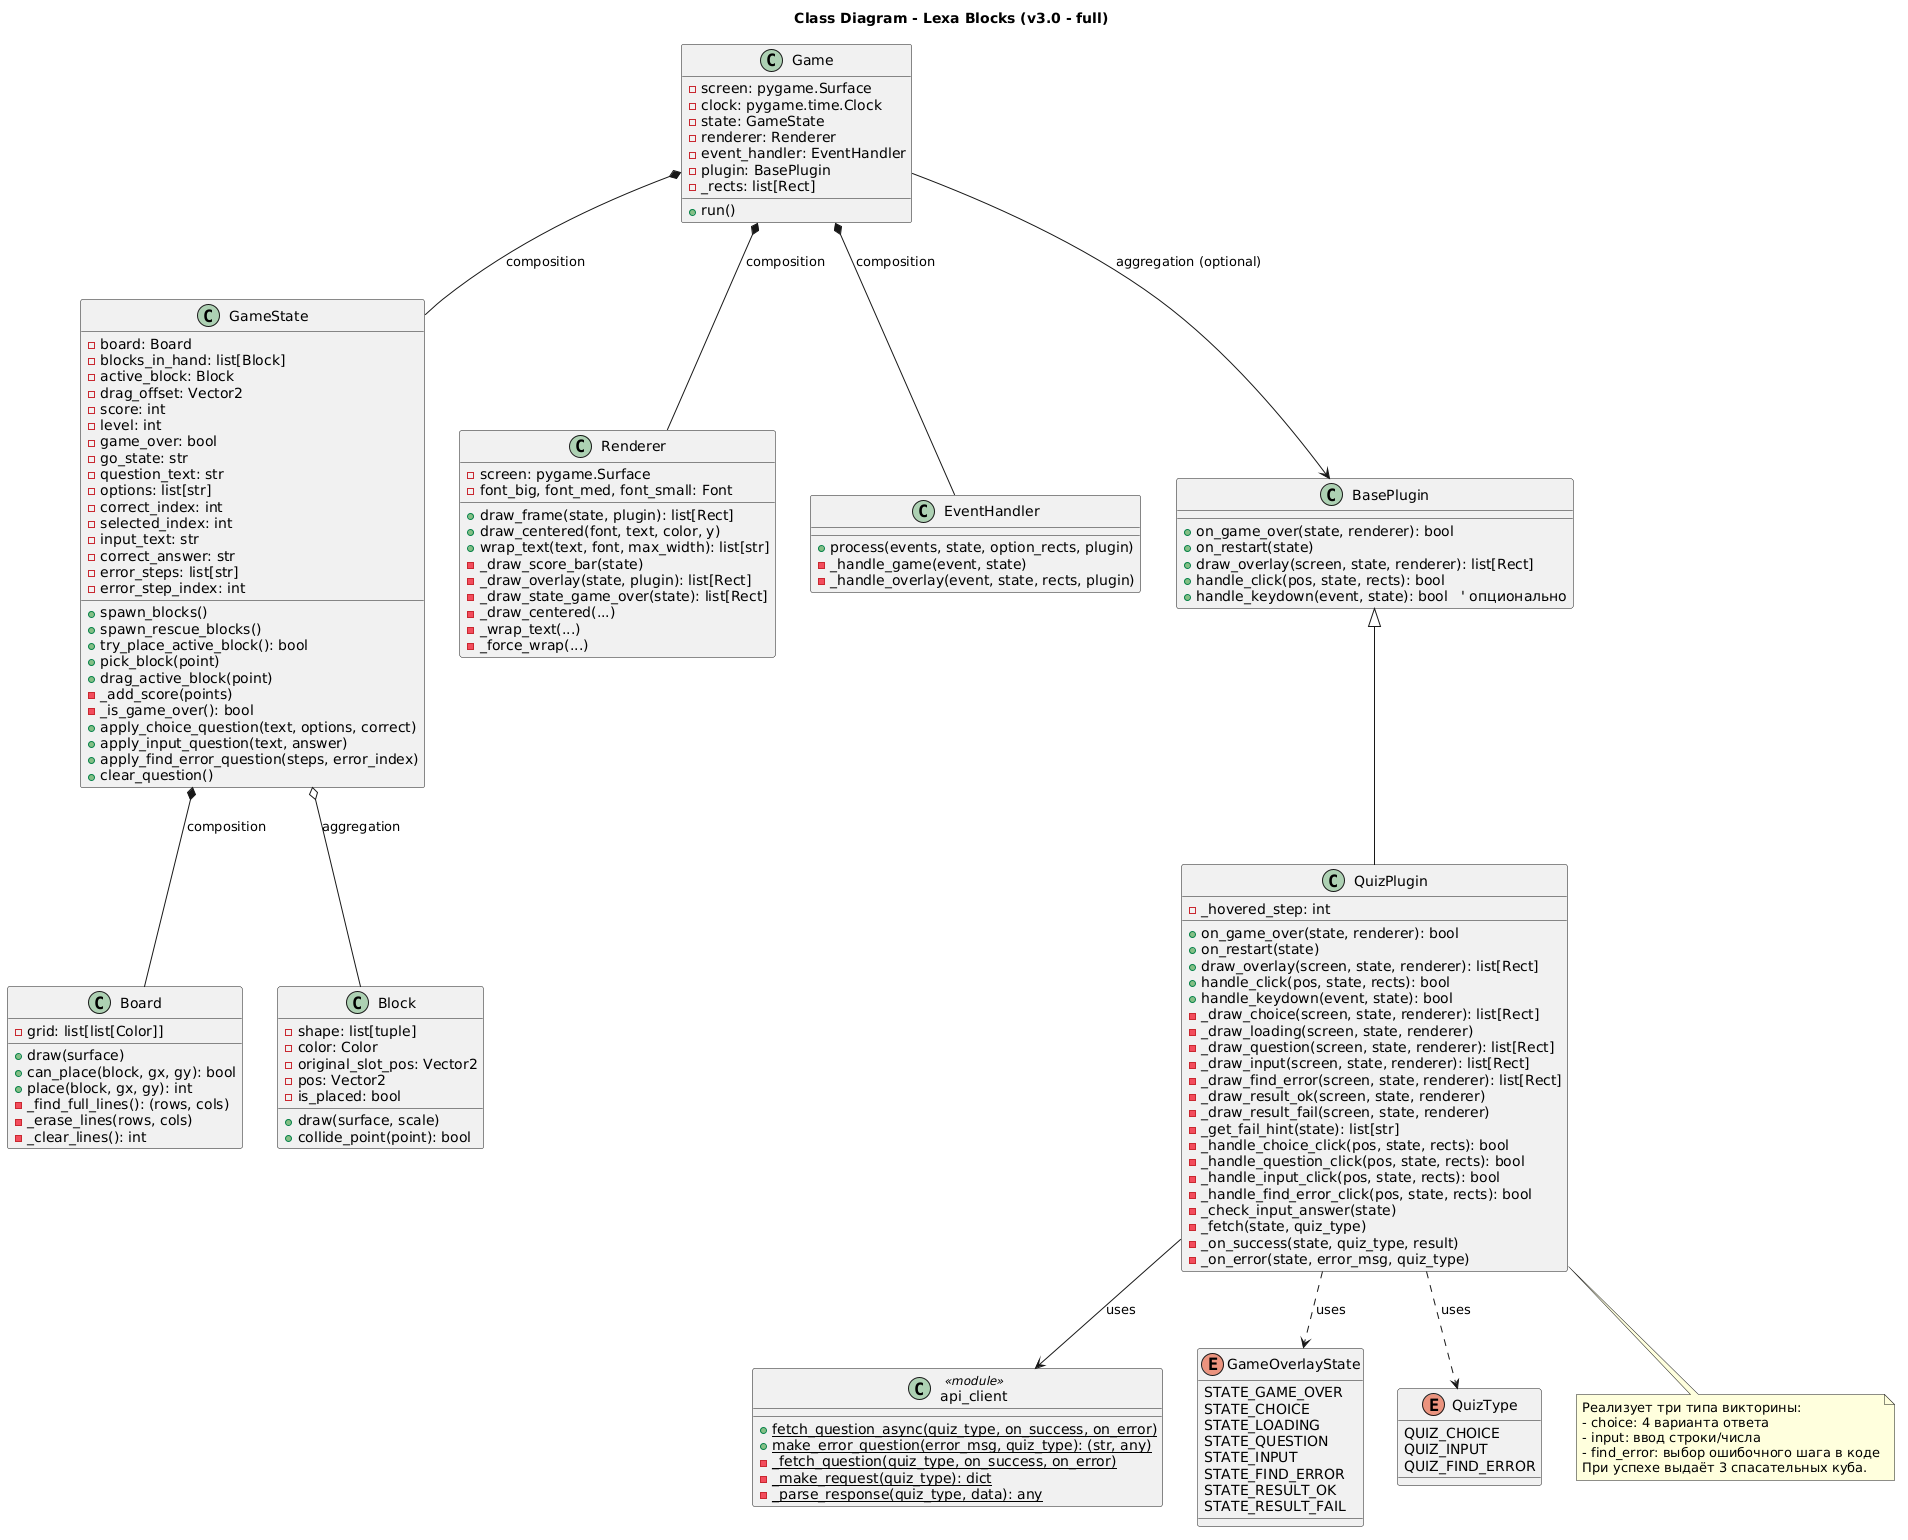

The diagram above was rendered by PlantUML. Its source (embedded in the PNG):
@startuml
title Class Diagram - Lexa Blocks (v3.0 - full)

' ---------- Ядро игры ----------
class Game {
    - screen: pygame.Surface
    - clock: pygame.time.Clock
    - state: GameState
    - renderer: Renderer
    - event_handler: EventHandler
    - plugin: BasePlugin
    - _rects: list[Rect]
    + run()
}

class GameState {
    - board: Board
    - blocks_in_hand: list[Block]
    - active_block: Block
    - drag_offset: Vector2
    - score: int
    - level: int
    - game_over: bool
    - go_state: str
    - question_text: str
    - options: list[str]
    - correct_index: int
    - selected_index: int
    - input_text: str
    - correct_answer: str
    - error_steps: list[str]
    - error_step_index: int
    + spawn_blocks()
    + spawn_rescue_blocks()
    + try_place_active_block(): bool
    + pick_block(point)
    + drag_active_block(point)
    - _add_score(points)
    - _is_game_over(): bool
    + apply_choice_question(text, options, correct)
    + apply_input_question(text, answer)
    + apply_find_error_question(steps, error_index)
    + clear_question()
}

class Board {
    - grid: list[list[Color]]
    + draw(surface)
    + can_place(block, gx, gy): bool
    + place(block, gx, gy): int
    - _find_full_lines(): (rows, cols)
    - _erase_lines(rows, cols)
    - _clear_lines(): int
}

class Block {
    - shape: list[tuple]
    - color: Color
    - original_slot_pos: Vector2
    - pos: Vector2
    - is_placed: bool
    + draw(surface, scale)
    + collide_point(point): bool
}

class Renderer {
    - screen: pygame.Surface
    - font_big, font_med, font_small: Font
    + draw_frame(state, plugin): list[Rect]
    + draw_centered(font, text, color, y)
    + wrap_text(text, font, max_width): list[str]
    - _draw_score_bar(state)
    - _draw_overlay(state, plugin): list[Rect]
    - _draw_state_game_over(state): list[Rect]
    - _draw_centered(...)
    - _wrap_text(...)
    - _force_wrap(...)
}

class EventHandler {
    + process(events, state, option_rects, plugin)
    - _handle_game(event, state)
    - _handle_overlay(event, state, rects, plugin)
}

' ---------- Плагин ----------
class BasePlugin {
    + on_game_over(state, renderer): bool
    + on_restart(state)
    + draw_overlay(screen, state, renderer): list[Rect]
    + handle_click(pos, state, rects): bool
    + handle_keydown(event, state): bool   ' опционально
}

class QuizPlugin extends BasePlugin {
    + on_game_over(state, renderer): bool
    + on_restart(state)
    + draw_overlay(screen, state, renderer): list[Rect]
    + handle_click(pos, state, rects): bool
    + handle_keydown(event, state): bool
    - _hovered_step: int
    - _draw_choice(screen, state, renderer): list[Rect]
    - _draw_loading(screen, state, renderer)
    - _draw_question(screen, state, renderer): list[Rect]
    - _draw_input(screen, state, renderer): list[Rect]
    - _draw_find_error(screen, state, renderer): list[Rect]
    - _draw_result_ok(screen, state, renderer)
    - _draw_result_fail(screen, state, renderer)
    - _get_fail_hint(state): list[str]
    - _handle_choice_click(pos, state, rects): bool
    - _handle_question_click(pos, state, rects): bool
    - _handle_input_click(pos, state, rects): bool
    - _handle_find_error_click(pos, state, rects): bool
    - _check_input_answer(state)
    - _fetch(state, quiz_type)
    - _on_success(state, quiz_type, result)
    - _on_error(state, error_msg, quiz_type)
}

' ---------- Модуль api_client (как класс со стереотипом) ----------
class "api_client" <<module>> {
    + {static} fetch_question_async(quiz_type, on_success, on_error)
    + {static} make_error_question(error_msg, quiz_type): (str, any)
    - {static} _fetch_question(quiz_type, on_success, on_error)
    - {static} _make_request(quiz_type): dict
    - {static} _parse_response(quiz_type, data): any
}

' ---------- Перечисления (константы) ----------
enum GameOverlayState {
    STATE_GAME_OVER
    STATE_CHOICE
    STATE_LOADING
    STATE_QUESTION
    STATE_INPUT
    STATE_FIND_ERROR
    STATE_RESULT_OK
    STATE_RESULT_FAIL
}

enum QuizType {
    QUIZ_CHOICE
    QUIZ_INPUT
    QUIZ_FIND_ERROR
}

' ---------- Связи ----------
Game *-- GameState : composition
Game *-- Renderer : composition
Game *-- EventHandler : composition
Game --> BasePlugin : aggregation (optional)
GameState *-- Board : composition
GameState o-- Block : aggregation
QuizPlugin --> "api_client" : uses
QuizPlugin ..> GameOverlayState : uses
QuizPlugin ..> QuizType : uses

note bottom of QuizPlugin
    Реализует три типа викторины:
    - choice: 4 варианта ответа
    - input: ввод строки/числа
    - find_error: выбор ошибочного шага в коде
    При успехе выдаёт 3 спасательных куба.
end note
@enduml